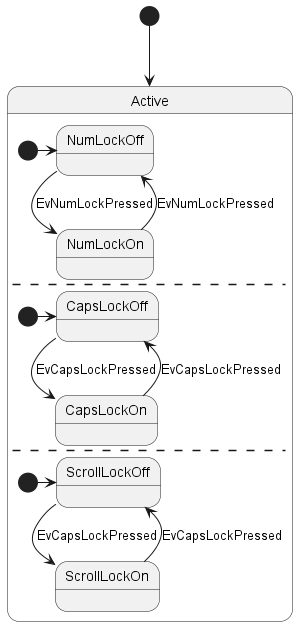

The diagram above was rendered by PlantUML. Its source (embedded in the PNG):
@startuml
[*] --> Active

state Active {
  [*] -> NumLockOff
  NumLockOff --> NumLockOn : EvNumLockPressed
  NumLockOn --> NumLockOff : EvNumLockPressed
  --
  [*] -> CapsLockOff
  CapsLockOff --> CapsLockOn : EvCapsLockPressed
  CapsLockOn --> CapsLockOff : EvCapsLockPressed
  --
  [*] -> ScrollLockOff
  ScrollLockOff --> ScrollLockOn : EvCapsLockPressed
  ScrollLockOn --> ScrollLockOff : EvCapsLockPressed
}

@enduml